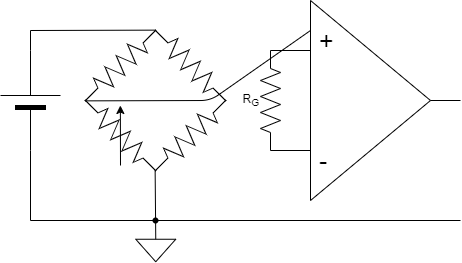

The diagram above was exported from draw.io. Its source (the exported page's mxGraphModel, read from the mxfile embedded in the PNG):
<mxGraphModel dx="529" dy="241" grid="1" gridSize="10" guides="1" tooltips="1" connect="1" arrows="1" fold="1" page="1" pageScale="1" pageWidth="1100" pageHeight="850" math="0" shadow="0">
  <root>
    <mxCell id="0" />
    <mxCell id="1" parent="0" />
    <mxCell id="43" value="R&lt;sub&gt;G&lt;/sub&gt;" style="pointerEvents=1;verticalLabelPosition=middle;shadow=0;dashed=0;align=right;html=1;verticalAlign=middle;shape=mxgraph.electrical.resistors.resistor_2;rotation=0;labelPosition=left;direction=south;" vertex="1" parent="1">
      <mxGeometry x="750" y="370" width="20" height="100" as="geometry" />
    </mxCell>
    <mxCell id="44" value="&lt;font style=&quot;font-size: 25px;&quot;&gt;&amp;nbsp;+&lt;/font&gt;&lt;div&gt;&lt;font style=&quot;font-size: 25px;&quot;&gt;&lt;br&gt;&lt;/font&gt;&lt;/div&gt;&lt;div&gt;&lt;font style=&quot;font-size: 25px;&quot;&gt;&lt;br&gt;&lt;/font&gt;&lt;/div&gt;&lt;div&gt;&lt;font style=&quot;font-size: 25px;&quot;&gt;&lt;br&gt;&lt;/font&gt;&lt;/div&gt;&lt;div&gt;&lt;font style=&quot;font-size: 25px;&quot;&gt;&amp;nbsp;-&lt;/font&gt;&lt;/div&gt;" style="triangle;whiteSpace=wrap;html=1;align=left;points=[[0,0.15,0,0,0],[0,0.25,0,0,0],[0,0.5,0,0,0],[0,0.75,0,0,0],[0,0.85,0,0,0],[0.5,0,0,0,0],[0.5,1,0,0,0],[1,0.5,0,0,0]];" vertex="1" parent="1">
      <mxGeometry x="800" y="320" width="120" height="200" as="geometry" />
    </mxCell>
    <mxCell id="45" value="" style="pointerEvents=1;verticalLabelPosition=bottom;shadow=0;dashed=0;align=center;html=1;verticalAlign=top;shape=mxgraph.electrical.resistors.resistor_2;rotation=-45;" vertex="1" parent="1">
      <mxGeometry x="560" y="375" width="100" height="20" as="geometry" />
    </mxCell>
    <mxCell id="46" value="" style="pointerEvents=1;verticalLabelPosition=bottom;shadow=0;dashed=0;align=center;html=1;verticalAlign=top;shape=mxgraph.electrical.resistors.resistor_2;rotation=-45;" vertex="1" parent="1">
      <mxGeometry x="630" y="445" width="100" height="20" as="geometry" />
    </mxCell>
    <mxCell id="47" value="" style="pointerEvents=1;verticalLabelPosition=bottom;shadow=0;dashed=0;align=center;html=1;verticalAlign=top;shape=mxgraph.electrical.resistors.resistor_2;rotation=45;" vertex="1" parent="1">
      <mxGeometry x="630" y="375" width="100" height="20" as="geometry" />
    </mxCell>
    <mxCell id="49" value="" style="pointerEvents=1;verticalLabelPosition=bottom;shadow=0;dashed=0;align=center;html=1;verticalAlign=top;shape=mxgraph.electrical.resistors.resistor_2;rotation=45;" vertex="1" parent="1">
      <mxGeometry x="560" y="445" width="100" height="20" as="geometry" />
    </mxCell>
    <mxCell id="50" value="" style="endArrow=classic;html=1;" edge="1" parent="1">
      <mxGeometry width="50" height="50" relative="1" as="geometry">
        <mxPoint x="610" y="485" as="sourcePoint" />
        <mxPoint x="609.85" y="425" as="targetPoint" />
      </mxGeometry>
    </mxCell>
    <mxCell id="51" value="" style="verticalLabelPosition=bottom;shadow=0;dashed=0;align=center;fillColor=strokeColor;html=1;verticalAlign=top;strokeWidth=1;shape=mxgraph.electrical.miscellaneous.monocell_battery;rotation=-90;" vertex="1" parent="1">
      <mxGeometry x="470" y="390" width="100" height="60" as="geometry" />
    </mxCell>
    <mxCell id="52" value="" style="triangle;whiteSpace=wrap;html=1;rotation=90;" vertex="1" parent="1">
      <mxGeometry x="634" y="550" width="22.5" height="40" as="geometry" />
    </mxCell>
    <mxCell id="55" value="" style="endArrow=none;html=1;entryX=0;entryY=0.25;entryDx=0;entryDy=0;exitX=0;exitY=0.5;exitDx=0;exitDy=0;exitPerimeter=0;" edge="1" parent="1" source="43" target="44">
      <mxGeometry width="50" height="50" relative="1" as="geometry">
        <mxPoint x="500" y="440" as="sourcePoint" />
        <mxPoint x="550" y="390" as="targetPoint" />
      </mxGeometry>
    </mxCell>
    <mxCell id="56" value="" style="endArrow=none;html=1;entryX=0;entryY=0.75;entryDx=0;entryDy=0;exitX=1;exitY=0.5;exitDx=0;exitDy=0;exitPerimeter=0;" edge="1" parent="1" source="43" target="44">
      <mxGeometry width="50" height="50" relative="1" as="geometry">
        <mxPoint x="500" y="440" as="sourcePoint" />
        <mxPoint x="550" y="390" as="targetPoint" />
      </mxGeometry>
    </mxCell>
    <mxCell id="60" value="" style="endArrow=none;html=1;entryX=0;entryY=0.5;entryDx=0;entryDy=0;entryPerimeter=0;exitX=1;exitY=0.5;exitDx=0;exitDy=0;exitPerimeter=0;rounded=0;curved=0;" edge="1" parent="1" source="51" target="47">
      <mxGeometry width="50" height="50" relative="1" as="geometry">
        <mxPoint x="520" y="350" as="sourcePoint" />
        <mxPoint x="660" y="410" as="targetPoint" />
        <Array as="points">
          <mxPoint x="520" y="350" />
        </Array>
      </mxGeometry>
    </mxCell>
    <mxCell id="63" value="" style="endArrow=none;html=1;exitX=1;exitY=0.5;exitDx=0;exitDy=0;exitPerimeter=0;" edge="1" parent="1" source="44">
      <mxGeometry width="50" height="50" relative="1" as="geometry">
        <mxPoint x="730" y="460" as="sourcePoint" />
        <mxPoint x="950" y="420" as="targetPoint" />
      </mxGeometry>
    </mxCell>
    <mxCell id="64" value="" style="endArrow=none;html=1;exitX=0;exitY=0.5;exitDx=0;exitDy=0;exitPerimeter=0;rounded=0;curved=0;" edge="1" parent="1" source="51">
      <mxGeometry width="50" height="50" relative="1" as="geometry">
        <mxPoint x="520" y="540" as="sourcePoint" />
        <mxPoint x="950" y="540" as="targetPoint" />
        <Array as="points">
          <mxPoint x="520" y="540" />
        </Array>
      </mxGeometry>
    </mxCell>
    <mxCell id="65" value="" style="endArrow=none;html=1;entryX=0;entryY=0.5;entryDx=0;entryDy=0;entryPerimeter=0;exitX=0;exitY=0.5;exitDx=0;exitDy=0;" edge="1" parent="1" source="52" target="46">
      <mxGeometry width="50" height="50" relative="1" as="geometry">
        <mxPoint x="645" y="540" as="sourcePoint" />
        <mxPoint x="730" y="470" as="targetPoint" />
      </mxGeometry>
    </mxCell>
    <mxCell id="66" value="" style="shape=waypoint;sketch=0;fillStyle=solid;size=6;pointerEvents=1;points=[];fillColor=none;resizable=0;rotatable=0;perimeter=centerPerimeter;snapToPoint=1;" vertex="1" parent="1">
      <mxGeometry x="635" y="530" width="20" height="20" as="geometry" />
    </mxCell>
    <mxCell id="67" value="" style="endArrow=none;html=1;entryX=0;entryY=0.15;entryDx=0;entryDy=0;entryPerimeter=0;exitX=0;exitY=0.5;exitDx=0;exitDy=0;exitPerimeter=0;" edge="1" parent="1" source="45" target="44">
      <mxGeometry width="50" height="50" relative="1" as="geometry">
        <mxPoint x="690" y="440" as="sourcePoint" />
        <mxPoint x="740" y="390" as="targetPoint" />
        <Array as="points">
          <mxPoint x="700" y="420" />
        </Array>
      </mxGeometry>
    </mxCell>
  </root>
</mxGraphModel>